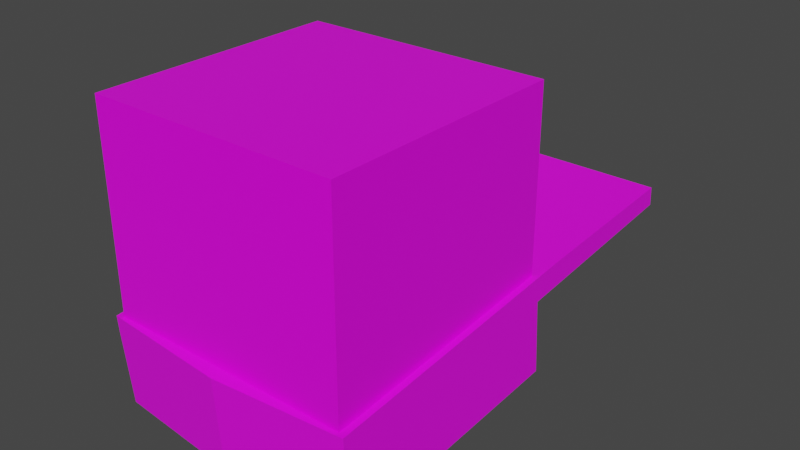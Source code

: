 # Source: head_orientation.blend  (saved by Blender 3.1.7; exported with 4.5.12 LTS)
import bpy
from mathutils import Matrix  # noqa: F401  (used for matrix-valued properties, if any)

bpy.ops.wm.read_factory_settings(use_empty=True)
scene = bpy.context.scene
scene.name = 'Scene'

# ---- collections
col_collection = bpy.data.collections.new('Collection'); scene.collection.children.link(col_collection)

# ---- images (referenced by path relative to the original .blend; pixels are not part of the script)
import os
ASSET_DIR = os.environ.get("B2B_ASSET_DIR", "")  # directory of the original .blend (textures are referenced by path, not embedded)
HERE = os.path.dirname(os.path.abspath(__file__))  # packed textures are extracted next to this script under _unpacked/

def load_image(name, relpath, width, height, colorspace="sRGB"):
    """Load a texture the original file referenced (path relative to the .blend, or extracted next to this script)."""
    p = next((c for c in (os.path.join(HERE, relpath), os.path.join(ASSET_DIR, relpath)) if relpath and os.path.exists(c)), "")
    if p:
        img = bpy.data.images.load(p, check_existing=True)
        img.name = name
    else:  # same state as the original file: an image datablock whose file is absent (Cycles renders it pink)
        img = bpy.data.images.new(name, width, height)
        img.source = "FILE"
        img.filepath = "//" + (relpath or name)
    img.colorspace_settings.name = colorspace
    return img
img_cube_png = load_image('cube.png', 'cube.png', 1024, 1024, 'sRGB')
img_marine_cap = load_image('marine_cap', 'marine_cap', 1024, 1024, 'sRGB')

# ---- materials (node trees are filled in below, after node groups)
mat_material_002 = bpy.data.materials.new('Material.002')
mat_material_002.use_transparent_shadow = False
mat_material_001 = bpy.data.materials.new('Material.001')
mat_material_001.use_transparent_shadow = False
mat_material_001.roughness = 0.5257

# ---- material node trees
mat_material_002.use_nodes = True; mat_material_002.node_tree.nodes.clear()
_N = mat_material_002.node_tree.nodes; _L = mat_material_002.node_tree.links
n0 = _N.new('ShaderNodeBsdfPrincipled'); n0.name = 'Principled BSDF'; n0.location = (10, 300)
n0.distribution = 'GGX'
n0.subsurface_method = 'RANDOM_WALK_SKIN'
n0.inputs[2].default_value = 0.4
n0.inputs[3].default_value = 1.45
n0.inputs[27].default_value = (0.0, 0.0, 0.0, 1.0)
n0.inputs[28].default_value = 1.0
n1 = _N.new('ShaderNodeOutputMaterial'); n1.name = 'Material Output'; n1.location = (300, 300)
n2 = _N.new('ShaderNodeTexImage'); n2.name = 'Image Texture'; n2.location = (-300, 600)
n2.image = img_cube_png
_L.new(n0.outputs[0], n1.inputs[0])
_L.new(n2.outputs[0], n0.inputs[0])
n1.is_active_output = True
mat_material_001.use_nodes = True; mat_material_001.node_tree.nodes.clear()
_N = mat_material_001.node_tree.nodes; _L = mat_material_001.node_tree.links
n0 = _N.new('ShaderNodeBsdfPrincipled'); n0.name = 'Principled BSDF'; n0.location = (10, 300)
n0.distribution = 'GGX'
n0.subsurface_method = 'RANDOM_WALK_SKIN'
n0.inputs[2].default_value = 0.5257
n0.inputs[3].default_value = 1.45
n0.inputs[27].default_value = (0.0, 0.0, 0.0, 1.0)
n0.inputs[28].default_value = 1.0
n1 = _N.new('ShaderNodeOutputMaterial'); n1.name = 'Material Output'; n1.location = (300, 300)
n2 = _N.new('ShaderNodeTexImage'); n2.name = 'Image Texture'; n2.location = (-300, 600)
n2.image = img_marine_cap
_L.new(n0.outputs[0], n1.inputs[0])
_L.new(n2.outputs[0], n0.inputs[0])
n1.is_active_output = True

# ---- world
world_world = bpy.data.worlds.new('World'); scene.world = world_world
world_world.use_nodes = True; world_world.node_tree.nodes.clear()
_N = world_world.node_tree.nodes; _L = world_world.node_tree.links
n0 = _N.new('ShaderNodeOutputWorld'); n0.name = 'World Output'; n0.location = (300, 300)
n1 = _N.new('ShaderNodeBackground'); n1.name = 'Background'; n1.location = (10, 300)
n1.inputs[0].default_value = (0.05088, 0.05088, 0.05088, 1.0)
_L.new(n1.outputs[0], n0.inputs[0])
n0.is_active_output = True
world_world.color = (0.05088, 0.05088, 0.05088)
world_world.use_sun_shadow = False
world_world.sun_shadow_jitter_overblur = 0.0

# ---- meshes
me_cube_001 = bpy.data.meshes.new('Cube.001')
me_cube_001.from_pydata([(1.0, 1.0, -1.0), (-1.0, 1.0, -1.0), (-1.0, 1.0, 1.0), (1.0, 1.0, 1.0), (1.0, -1.0, 1.0), (-1.0, -1.0, 1.0), (-1.0, -1.0, -1.0), (1.0, -1.0, -1.0)], [], [(0, 1, 2, 3), (4, 3, 2, 5), (5, 2, 1, 6), (6, 7, 4, 5), (7, 0, 3, 4), (6, 1, 0, 7)])
me_cube_001.polygons.foreach_set('use_smooth', [True] * 6)
_k = set([(0, 1), (0, 3), (0, 7), (1, 2), (1, 6), (2, 3), (2, 5), (3, 4), (4, 5), (4, 7), (5, 6), (6, 7)])
me_cube_001.attributes.new('sharp_edge', 'BOOLEAN', 'EDGE').data.foreach_set('value', [ (min(e.vertices), max(e.vertices)) in _k for e in me_cube_001.edges])
_uv = me_cube_001.uv_layers.new(name='UVMap')
_uv.uv.foreach_set('vector', [0.625, 0.5, 0.875, 0.5, 0.875, 0.75, 0.625, 0.75, 0.375, 0.75, 0.625, 0.75, 0.625, 1.0, 0.375, 1.0, 0.375, 0.0, 0.625, 0.0, 0.625, 0.25, 0.375, 0.25, 0.125, 0.5, 0.375, 0.5, 0.375, 0.75, 0.125, 0.75, 0.375, 0.5, 0.625, 0.5, 0.625, 0.75, 0.375, 0.75, 0.375, 0.25, 0.625, 0.25, 0.625, 0.5, 0.375, 0.5])
me_cube_001.materials.append(mat_material_002)
me_cube_001.use_remesh_fix_poles = True
me_cube_001.use_remesh_preserve_attributes = False
me_cube_001.update()
me_cube_001.normals_split_custom_set([tuple(v) for v in zip(*[iter([0.0, 1.0, 0.0, 0.0, 1.0, 0.0, 0.0, 1.0, 0.0, 0.0, 1.0, 0.0, 0.0, 0.0, 1.0, 0.0, 0.0, 1.0, 0.0, 0.0, 1.0, 0.0, 0.0, 1.0, -1.0, 0.0, 0.0, -1.0, 0.0, 0.0, -1.0, 0.0, 0.0, -1.0, 0.0, 0.0, 0.0, -1.0, 0.0, 0.0, -1.0, 0.0, 0.0, -1.0, 0.0, 0.0, -1.0, 0.0, 1.0, 0.0, 0.0, 1.0, 0.0, 0.0, 1.0, 0.0, 0.0, 1.0, 0.0, 0.0, 0.0, 0.0, -1.0, 0.0, 0.0, -1.0, 0.0, 0.0, -1.0, 0.0, 0.0, -1.0])] * 3)])
me_cube_002 = bpy.data.meshes.new('Cube.002')
me_cube_002.from_pydata([(0.0, 0.6447, 0.292), (0.0, 0.6813, 0.2564), (-0.2846, 0.6827, 0.231), (-0.3212, 0.6466, 0.2569), (0.3212, 0.6466, 0.2569), (0.2846, 0.6827, 0.231), (0.3212, 0.4967, 0.2485), (0.0, 0.4948, 0.2837), (-0.3212, 0.4967, 0.2485), (0.2846, 0.7161, -0.2153), (0.0, 0.7167, -0.2256), (-0.2846, 0.7161, -0.2153), (-0.3212, 0.6737, -0.2446), (0.0, 0.675, -0.2675), (0.3212, 0.6737, -0.2446), (-0.3212, 0.5241, -0.2559), (0.0, 0.5251, -0.2759), (0.3212, 0.5241, -0.2562), (0.0, 0.4876, -0.278), (0.0, 0.4645, 0.2759), (-0.3212, 0.4426, 0.3094), (-0.3212, 0.4865, -0.258), (0.3212, 0.4865, -0.2583), (0.3212, 0.4426, 0.3094), (-0.3212, 0.4616, 0.6482), (0.0, 0.4616, 0.6482), (0.0, 0.424, 0.6461), (-0.3212, 0.424, 0.6461), (0.3212, 0.4616, 0.6482), (0.3212, 0.424, 0.6461)], [], [(0, 1, 2, 3), (4, 5, 1, 0), (6, 4, 0, 7), (7, 0, 3, 8), (1, 5, 9, 10), (3, 2, 11, 12), (13, 10, 9, 14), (14, 9, 5, 4), (12, 11, 10, 13), (2, 1, 10, 11), (15, 12, 13, 16), (17, 14, 4, 6), (16, 13, 14, 17), (8, 3, 12, 15), (18, 19, 20, 21), (22, 17, 6, 23), (7, 8, 24, 25), (18, 16, 17, 22), (20, 8, 15, 21), (26, 25, 24, 27), (8, 20, 27, 24), (23, 6, 28, 29), (19, 23, 29, 26), (20, 19, 26, 27), (29, 28, 25, 26), (21, 15, 16, 18), (6, 7, 25, 28), (22, 23, 19, 18)])
me_cube_002.polygons.foreach_set('use_smooth', [True] * 28)
_k = set([(0, 1), (0, 3), (0, 4), (0, 7), (1, 2), (1, 5), (2, 3), (2, 11), (3, 8), (3, 12), (4, 5), (4, 6), (4, 14), (5, 9), (6, 7), (6, 28), (7, 8), (8, 24), (9, 10), (9, 14), (10, 11), (10, 13), (11, 12), (12, 13), (12, 15), (13, 14), (13, 16), (14, 17), (15, 21), (16, 18), (17, 22), (18, 21), (18, 22), (20, 21), (20, 27), (22, 23), (23, 29), (24, 25), (24, 27), (25, 28), (26, 27), (26, 29), (28, 29)])
me_cube_002.attributes.new('sharp_edge', 'BOOLEAN', 'EDGE').data.foreach_set('value', [ (min(e.vertices), max(e.vertices)) in _k for e in me_cube_002.edges])
_uv = me_cube_002.uv_layers.new(name='UVMap')
_uv.uv.foreach_set('vector', [0.499, 0.787, 0.499, 0.9993, 0.000306, 0.9993, 2.1e-05, 0.7867, 1.0, 0.7904, 0.9999, 0.9999, 0.4992, 0.9999, 0.499, 0.7871, 0.9993, 0.01143, 1.0, 0.7903, 0.499, 0.787, 0.5015, 0.01143, 0.5027, 0.003154, 0.499, 0.787, 2.7e-05, 0.7866, 0.001639, 0.003721, 0.8991, 0.5644, 0.8991, 0.5488, 0.8991, 0.5175, 0.8991, 0.5019, 0.8916, 0.58, 0.8991, 0.58, 0.8991, 0.6113, 0.8916, 0.6113, 0.8916, 0.5019, 0.8991, 0.5019, 0.8991, 0.5175, 0.8916, 0.5175, 0.8916, 0.5175, 0.8991, 0.5175, 0.8991, 0.5488, 0.8916, 0.5488, 0.8916, 0.4863, 0.8991, 0.4863, 0.8991, 0.5019, 0.8916, 0.5019, 0.8991, 0.58, 0.8991, 0.5644, 0.8991, 0.5019, 0.8991, 0.4863, 0.8715, 0.4863, 0.8916, 0.4863, 0.8916, 0.5019, 0.8715, 0.5019, 0.8715, 0.5175, 0.8916, 0.5175, 0.8916, 0.5488, 0.8715, 0.5488, 0.8715, 0.5019, 0.8916, 0.5019, 0.8916, 0.5175, 0.8715, 0.5175, 0.8715, 0.58, 0.8916, 0.58, 0.8916, 0.6113, 0.8715, 0.6113, 0.4895, 0.5862, 0.4997, 0.5862, 0.4997, 0.6012, 0.4895, 0.6012, 0.4997, 0.5415, 0.5032, 0.5415, 0.5032, 0.5713, 0.4997, 0.5713, 0.5072, 0.5307, 0.5072, 0.5862, 0.5072, 0.5862, 0.5072, 0.5307, 0.4997, 0.5265, 0.5032, 0.5265, 0.5032, 0.5415, 0.4997, 0.5415, 0.4997, 0.6012, 0.5032, 0.6012, 0.5032, 0.631, 0.4997, 0.631, 0.4942, 0.5307, 0.5072, 0.5307, 0.5072, 0.5862, 0.4942, 0.5862, 0.5072, 0.5862, 0.4942, 0.5862, 0.4942, 0.5862, 0.5072, 0.5862, 0.4942, 0.4752, 0.5072, 0.4752, 0.5072, 0.4752, 0.4942, 0.4752, 0.4942, 0.5307, 0.4942, 0.4752, 0.4942, 0.4752, 0.4942, 0.5307, 0.4942, 0.5862, 0.4942, 0.5307, 0.4942, 0.5307, 0.4942, 0.5862, 0.4942, 0.4752, 0.5072, 0.4752, 0.5072, 0.5307, 0.4942, 0.5307, 0.4997, 0.5116, 0.5032, 0.5116, 0.5032, 0.5265, 0.4997, 0.5265, 0.5072, 0.4752, 0.5072, 0.5307, 0.5072, 0.5307, 0.5072, 0.4752, 0.4895, 0.5713, 0.4997, 0.5713, 0.4997, 0.5862, 0.4895, 0.5862])
me_cube_002.materials.append(mat_material_001)
me_cube_002.use_remesh_fix_poles = True
me_cube_002.use_remesh_preserve_attributes = False
me_cube_002.update()
me_cube_002.normals_split_custom_set([tuple(v) for v in zip(*[iter([-0.07082, 0.6639, 0.7445, -0.07082, 0.6639, 0.7445, -0.07082, 0.6639, 0.7445, -0.07082, 0.6639, 0.7445, 0.07082, 0.6639, 0.7445, 0.07082, 0.6639, 0.7445, 0.07082, 0.6639, 0.7445, 0.07082, 0.6639, 0.7445, 0.1089, -0.0552, 0.9925, 0.1089, -0.0552, 0.9925, 0.1089, -0.0552, 0.9925, 0.1089, -0.0552, 0.9925, -0.1089, -0.0552, 0.9925, -0.1089, -0.0552, 0.9925, -0.1089, -0.0552, 0.9925, -0.1089, -0.0552, 0.9925, 0.0, 0.9973, 0.07394, 0.0005282, 0.9973, 0.07394, 0.0005282, 0.9973, 0.07394, 0.0, 0.9973, 0.07394, -0.7323, 0.6796, 0.04346, -0.7323, 0.6796, 0.04346, -0.7323, 0.6796, 0.04346, -0.7323, 0.6796, 0.04346, 0.04335, 0.6559, -0.7536, 0.04335, 0.6559, -0.7536, 0.04335, 0.6559, -0.7536, 0.04335, 0.6559, -0.7536, 0.7323, 0.6796, 0.04346, 0.7323, 0.6796, 0.04346, 0.7323, 0.6796, 0.04346, 0.7323, 0.6796, 0.04346, -0.04335, 0.6559, -0.7536, -0.04335, 0.6559, -0.7536, -0.04335, 0.6559, -0.7536, -0.04335, 0.6559, -0.7536, -0.0005282, 0.9973, 0.07394, 0.0, 0.9973, 0.07394, 0.0, 0.9973, 0.07394, -0.0005282, 0.9973, 0.07394, -0.0645, 0.06033, -0.9961, -0.06679, 0.06524, -0.9956, -0.06679, 0.06524, -0.9956, -0.0645, 0.06033, -0.9961, 1.0, -2.44e-07, 0.0, 1.0, 7.084e-08, 0.0, 1.0, 7.084e-08, 0.0, 1.0, -3.41e-07, 0.0, 0.06383, 0.06082, -0.9961, 0.06634, 0.0662, -0.9956, 0.06634, 0.0662, -0.9956, 0.06383, 0.06082, -0.9961, -1.0, 2.376e-07, 0.0, -1.0, -1.232e-08, 0.0, -1.0, -1.232e-08, 0.0, -1.0, 2.68e-07, 0.0, -1.044e-05, -0.9982, -0.05957, -6.973e-07, -0.9975, -0.07058, 0.03007, -0.9969, -0.07219, 0.03067, -0.9978, -0.05954, 1.0, -5.539e-07, 0.0, 1.0, -2.44e-07, 0.0, 1.0, -3.41e-07, 0.0, 1.0, -5.363e-07, 0.0, -1.577e-06, 0.996, 0.08905, -0.001923, 0.996, 0.08905, -0.001923, 0.996, 0.08905, -1.577e-06, 0.996, 0.08905, 0.06131, 0.05543, -0.9966, 0.06383, 0.06082, -0.9961, 0.06383, 0.06082, -0.9961, 0.06131, 0.05543, -0.9966, -1.0, -1.502e-07, 0.0, -1.0, 2.376e-07, 0.0, -1.0, 2.68e-07, 0.0, -1.0, 5.443e-07, 0.0, 7.702e-08, -0.05553, 0.9985, 7.702e-08, -0.05553, 0.9985, 1.54e-07, -0.05553, 0.9985, 1.54e-07, -0.05553, 0.9985, -1.0, 2.376e-07, 0.0, -1.0, -1.502e-07, 0.0, -1.0, -3.328e-07, 0.0, -1.0, -3.328e-07, 0.0, 1.0, -5.363e-07, 0.0, 1.0, -3.41e-07, 0.0, 1.0, -5.317e-07, 0.0, 1.0, -5.317e-07, 0.0, -6.973e-07, -0.9975, -0.07058, -0.03008, -0.9969, -0.07218, -0.02955, -0.9961, -0.08319, 0.0, -0.9965, -0.08323, 0.03007, -0.9969, -0.07219, -6.973e-07, -0.9975, -0.07058, 0.0, -0.9965, -0.08323, 0.02955, -0.9961, -0.08319, 0.0, -0.05553, 0.9985, 0.0, -0.05553, 0.9985, 7.702e-08, -0.05553, 0.9985, 7.702e-08, -0.05553, 0.9985, -0.06221, 0.05542, -0.9965, -0.0645, 0.06033, -0.9961, -0.0645, 0.06033, -0.9961, -0.06221, 0.05542, -0.9965, 0.00192, 0.996, 0.08905, -1.577e-06, 0.996, 0.08905, -1.577e-06, 0.996, 0.08905, 0.00192, 0.996, 0.08905, -0.03067, -0.9978, -0.05954, -0.03008, -0.9969, -0.07218, -6.973e-07, -0.9975, -0.07058, -1.044e-05, -0.9982, -0.05957])] * 3)])

# ---- objects
ob_cube_001 = bpy.data.objects.new('Cube.001', me_cube_001)
ob_cube_002 = bpy.data.objects.new('Cube.002', me_cube_002)

# ---- transforms, parenting, visibility, modifiers, constraints
ob_cube_001.location = (0.0, 0.0, -0.25)
ob_cube_001.rotation_euler = (1.571, -3.142, -1.571)
ob_cube_001.scale = (0.25, 0.25, 0.25)
ob_cube_002.location = (0.0, -0.003306, 0.09)
ob_cube_002.rotation_euler = (4.725, -0.0, 0.0)
ob_cube_002.scale = (0.8213, 1.016, 1.003)

# ---- collection membership
col_collection.objects.link(ob_cube_001)
col_collection.objects.link(ob_cube_002)

# ---- scene / render settings (as saved in the file)
scene.frame_start = 1; scene.frame_end = 250; scene.frame_set(1)
scene.render.engine = 'BLENDER_EEVEE_NEXT'
scene.cycles.sampling_pattern = 'TABULATED_SOBOL'
scene.cycles.use_light_tree = False
scene.view_settings.view_transform = 'Filmic'
bpy.context.view_layer.update()

# ---- added for rendering (the .blend has no active camera and no usable light): camera, sun
cam_auto = bpy.data.cameras.new('AutoCamera')
cam_auto.lens = 50.0
cam_auto.sensor_width = 36.0
cam_auto.clip_end = 1000.0
ob_auto_camera = bpy.data.objects.new('AutoCamera', cam_auto)
scene.collection.objects.link(ob_auto_camera)
ob_auto_camera.location = (1.15545, -1.19682, 0.60349)
ob_auto_camera.rotation_euler = (1.09748, -7.21219e-08, 0.694738)
scene.camera = ob_auto_camera
light_auto_sun = bpy.data.lights.new('AutoSun', 'SUN')
light_auto_sun.energy = 3.0
light_auto_sun.angle = 0.0523599
ob_auto_sun = bpy.data.objects.new('AutoSun', light_auto_sun)
scene.collection.objects.link(ob_auto_sun)
ob_auto_sun.rotation_euler = (0.872665, 0.174533, 0.523599)
bpy.context.view_layer.update()
